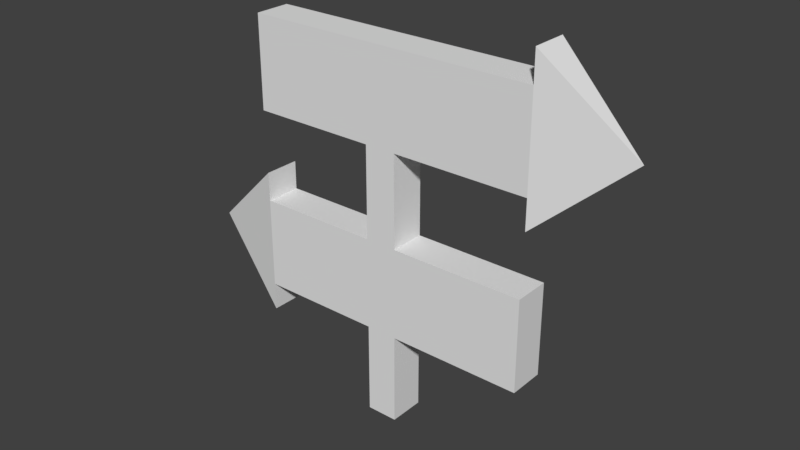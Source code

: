 # Source: Flechas_dobles.blend  (saved by Blender 2.77.0; exported with 4.5.12 LTS)
import bpy
from mathutils import Matrix  # noqa: F401  (used for matrix-valued properties, if any)

bpy.ops.wm.read_factory_settings(use_empty=True)
scene = bpy.context.scene
scene.name = 'Scene'

# ---- collections
col_collection_1 = bpy.data.collections.new('Collection 1'); scene.collection.children.link(col_collection_1)

# ---- materials (node trees are filled in below, after node groups)
mat_material = bpy.data.materials.new('Material')
mat_material.alpha_threshold = 0.0
mat_material.use_transparent_shadow = False
mat_material.roughness = 0.5
mat_material.line_color = (0.0, 0.0, 0.0, 1.0)

# ---- material node trees

# ---- world
world_world = bpy.data.worlds.new('World'); scene.world = world_world
world_world.color = (0.05088, 0.05088, 0.05088)
world_world.use_sun_shadow = False
world_world.sun_shadow_jitter_overblur = 0.0
world_world.cycles.sampling_method = 'MANUAL'

# ---- meshes
me_cube = bpy.data.meshes.new('Cube')
me_cube.from_pydata([(1.0, 1.0, -1.0), (1.0, -1.0, -1.0), (-1.0, -1.0, -1.0), (-1.0, 1.0, -1.0), (1.0, 1.0, 1.0), (1.0, -1.0, 1.0), (-1.0, -1.0, 1.0), (-1.0, 1.0, 1.0), (1.0, 1.0, -0.5), (1.0, 1.0, 0.0), (1.0, 1.0, 0.5), (1.0, -1.0, -0.5), (1.0, -1.0, 0.0), (1.0, -1.0, 0.5), (-1.0, -1.0, -0.5), (-1.0, -1.0, 0.0), (-1.0, -1.0, 0.5), (-1.0, 1.0, -0.5), (-1.0, 1.0, 0.0), (-1.0, 1.0, 0.5), (-9.612, -1.0, 0.5), (-9.612, -1.0, 1.0), (-9.612, 1.0, 0.5), (-9.612, 1.0, 1.0), (9.034, 1.0, 0.5), (9.034, 1.0, 1.0), (9.034, -1.0, 0.5), (9.034, -1.0, 1.0), (-9.507, -1.0, -0.5), (-9.507, -1.0, 0.0), (-9.507, 1.0, -0.5), (-9.507, 1.0, 0.0), (8.94, 1.0, -0.5), (8.94, 1.0, 0.0), (8.94, -1.0, -0.5), (8.94, -1.0, 0.0), (-15.13, 1.729e-06, 0.7501), (14.17, -2.563e-06, -0.249), (-9.612, -1.0, 1.162), (-9.612, 1.0, 1.162), (-9.612, -1.0, 0.3388), (-9.612, 1.0, 0.3388), (8.94, 1.0, 0.1586), (8.94, -1.0, 0.1586), (8.94, 1.0, -0.6547), (8.94, -1.0, -0.6547)], [], [(0, 1, 2, 3), (4, 7, 6, 5), (4, 5, 27, 25), (13, 5, 6, 16), (7, 19, 22, 23), (8, 0, 3, 17), (4, 10, 19, 7), (10, 9, 18, 19), (9, 8, 17, 18), (2, 14, 17, 3), (17, 14, 28, 30), (15, 16, 19, 18), (1, 11, 14, 2), (11, 12, 15, 14), (12, 13, 16, 15), (0, 8, 11, 1), (12, 11, 34, 35), (9, 10, 13, 12), (36, 21, 38), (19, 16, 20, 22), (16, 6, 21, 20), (6, 7, 23, 21), (5, 13, 26, 27), (10, 4, 25, 24), (13, 10, 24, 26), (14, 15, 29, 28), (15, 18, 31, 29), (18, 17, 30, 31), (37, 34, 45), (9, 12, 35, 33), (8, 9, 33, 32), (11, 8, 32, 34), (20, 21, 36), (23, 22, 36), (29, 31, 30, 28), (25, 27, 26, 24), (32, 33, 37), (35, 37, 43), (35, 34, 37), (38, 39, 36), (21, 23, 39, 38), (23, 36, 39), (41, 40, 36), (20, 36, 40), (22, 20, 40, 41), (36, 22, 41), (42, 43, 37), (33, 35, 43, 42), (37, 33, 42), (45, 44, 37), (34, 32, 44, 45), (32, 37, 44)])
_uv = me_cube.uv_layers.new(name='UVMap')
_uv.uv.foreach_set('vector', [0.0, 0.0, 1.0, 0.0, 1.0, 1.0, 0.0, 1.0, 0.0, 0.0, 1.0, 0.0, 1.0, 1.0, 0.0, 1.0, 0.0, 0.0, 1.0, 0.0, 1.0, 1.0, 0.0, 1.0, 0.0, 0.0, 1.0, 0.0, 1.0, 1.0, 0.0, 1.0, 0.0, 0.0, 1.0, 0.0, 1.0, 1.0, 0.0, 1.0, 0.0, 0.0, 1.0, 0.0, 1.0, 1.0, 0.0, 1.0, 0.0, 0.0, 1.0, 0.0, 1.0, 1.0, 0.0, 1.0, 0.0, 0.0, 1.0, 0.0, 1.0, 1.0, 0.0, 1.0, 0.0, 0.0, 1.0, 0.0, 1.0, 1.0, 0.0, 1.0, 0.0, 0.0, 1.0, 0.0, 1.0, 1.0, 0.0, 1.0, 0.0, 0.0, 1.0, 0.0, 1.0, 1.0, 0.0, 1.0, 0.0, 0.0, 1.0, 0.0, 1.0, 1.0, 0.0, 1.0, 0.0, 0.0, 1.0, 0.0, 1.0, 1.0, 0.0, 1.0, 0.0, 0.0, 1.0, 0.0, 1.0, 1.0, 0.0, 1.0, 0.0, 0.0, 1.0, 0.0, 1.0, 1.0, 0.0, 1.0, 0.0, 0.0, 1.0, 0.0, 1.0, 1.0, 0.0, 1.0, 0.0, 0.0, 1.0, 0.0, 1.0, 1.0, 0.0, 1.0, 0.0, 0.0, 1.0, 0.0, 1.0, 1.0, 0.0, 1.0, 0.0, 0.0, 1.0, 0.0, 1.0, 1.0, 0.0, 0.0, 1.0, 0.0, 1.0, 1.0, 0.0, 1.0, 0.0, 0.0, 1.0, 0.0, 1.0, 1.0, 0.0, 1.0, 0.0, 0.0, 1.0, 0.0, 1.0, 1.0, 0.0, 1.0, 0.0, 0.0, 1.0, 0.0, 1.0, 1.0, 0.0, 1.0, 0.0, 0.0, 1.0, 0.0, 1.0, 1.0, 0.0, 1.0, 0.0, 0.0, 1.0, 0.0, 1.0, 1.0, 0.0, 1.0, 0.0, 0.0, 1.0, 0.0, 1.0, 1.0, 0.0, 1.0, 0.0, 0.0, 1.0, 0.0, 1.0, 1.0, 0.0, 1.0, 0.0, 0.0, 1.0, 0.0, 1.0, 1.0, 0.0, 1.0, 0.0, 0.0, 1.0, 0.0, 1.0, 1.0, 0.0, 0.0, 1.0, 0.0, 1.0, 1.0, 0.0, 1.0, 0.0, 0.0, 1.0, 0.0, 1.0, 1.0, 0.0, 1.0, 0.0, 0.0, 1.0, 0.0, 1.0, 1.0, 0.0, 1.0, 0.0, 0.0, 1.0, 0.0, 1.0, 1.0, 0.0, 0.0, 1.0, 0.0, 1.0, 1.0, 0.0, 0.0, 1.0, 0.0, 1.0, 1.0, 0.0, 1.0, 0.0, 0.0, 1.0, 0.0, 1.0, 1.0, 0.0, 1.0, 0.0, 0.0, 1.0, 0.0, 1.0, 1.0, 0.0, 0.0, 1.0, 0.0, 1.0, 1.0, 0.0, 0.0, 1.0, 0.0, 1.0, 1.0, 0.0, 0.0, 1.0, 0.0, 1.0, 1.0, 0.0, 0.0, 1.0, 0.0, 1.0, 1.0, 0.0, 1.0, 0.0, 0.0, 1.0, 0.0, 1.0, 1.0, 0.0, 0.0, 1.0, 0.0, 1.0, 1.0, 0.0, 0.0, 1.0, 0.0, 1.0, 1.0, 0.0, 0.0, 1.0, 0.0, 1.0, 1.0, 0.0, 1.0, 0.0, 0.0, 1.0, 0.0, 1.0, 1.0, 0.0, 0.0, 1.0, 0.0, 1.0, 1.0, 0.0, 0.0, 1.0, 0.0, 1.0, 1.0, 0.0, 1.0, 0.0, 0.0, 1.0, 0.0, 1.0, 1.0, 0.0, 0.0, 1.0, 0.0, 1.0, 1.0, 0.0, 0.0, 1.0, 0.0, 1.0, 1.0, 0.0, 1.0, 0.0, 0.0, 1.0, 0.0, 1.0, 1.0])
me_cube.materials.append(mat_material)
me_cube.use_remesh_preserve_volume = False
me_cube.use_remesh_preserve_attributes = False
me_cube.use_mirror_vertex_groups = False
me_cube.update()

# ---- objects
ob_cube = bpy.data.objects.new('Cube', me_cube)

# ---- transforms, parenting, visibility, modifiers, constraints
ob_cube.location = (0.0, 0.0, 0.7956)
ob_cube.scale = (-0.0667, 0.07671, 0.7861)
ob_cube.lock_rotations_4d = False
ob_cube.empty_display_type = 'ARROWS'
ob_cube.lineart.crease_threshold = 0.0

# ---- collection membership
col_collection_1.objects.link(ob_cube)

# ---- scene / render settings (as saved in the file)
scene.frame_start = 1; scene.frame_end = 250; scene.frame_set(1)
scene.render.engine = 'BLENDER_EEVEE_NEXT'
scene.render.resolution_percentage = 50
scene.render.dither_intensity = 0.0
scene.cycles.use_denoising = False
scene.cycles.samples = 128
scene.cycles.sampling_pattern = 'TABULATED_SOBOL'
scene.cycles.light_sampling_threshold = 0.0
scene.cycles.use_adaptive_sampling = False
scene.cycles.use_light_tree = False
scene.cycles.blur_glossy = 0.0
scene.cycles.sample_clamp_indirect = 0.0
scene.view_settings.view_transform = 'Standard'
bpy.context.view_layer.update()

# ---- added for rendering (the .blend has no active camera and no usable light): camera, sun
cam_auto = bpy.data.cameras.new('AutoCamera')
cam_auto.lens = 50.0
cam_auto.sensor_width = 36.0
cam_auto.clip_end = 1000.0
ob_auto_camera = bpy.data.objects.new('AutoCamera', cam_auto)
scene.collection.objects.link(ob_auto_camera)
ob_auto_camera.location = (2.43229, -2.88047, 2.7795)
ob_auto_camera.rotation_euler = (1.09748, -7.21219e-08, 0.694738)
scene.camera = ob_auto_camera
light_auto_sun = bpy.data.lights.new('AutoSun', 'SUN')
light_auto_sun.energy = 3.0
light_auto_sun.angle = 0.0523599
ob_auto_sun = bpy.data.objects.new('AutoSun', light_auto_sun)
scene.collection.objects.link(ob_auto_sun)
ob_auto_sun.rotation_euler = (0.872665, 0.174533, 0.523599)
bpy.context.view_layer.update()
